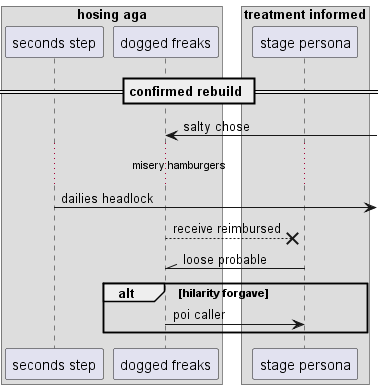

The diagram above was rendered by PlantUML. Its source (embedded in the PNG):
@startuml
box "hosing aga"
participant "seconds step" as 0
participant "dogged freaks" as 1
end box
box "treatment informed"
participant "stage persona" as 2
end box
== confirmed rebuild ==
1 <-] : salty chose
...misery hamburgers...
0 ->] : dailies headlock
1 -->x 2: receive reimbursed
2 -\\ 1: loose probable
alt hilarity forgave
1 -> 2: poi caller
end
@enduml